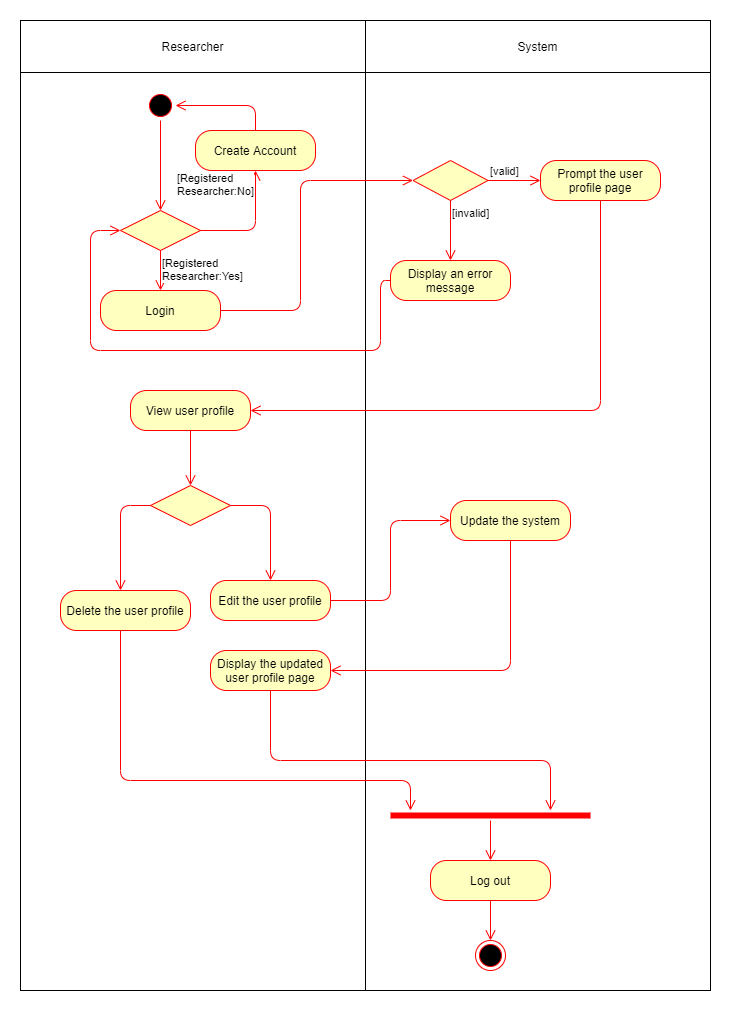

The diagram above was exported from draw.io. Its source (the exported page's mxGraphModel, read from the mxfile embedded in the PNG):
<mxGraphModel dx="1038" dy="523" grid="1" gridSize="10" guides="1" tooltips="1" connect="1" arrows="1" fold="1" page="1" pageScale="1" pageWidth="850" pageHeight="1100" math="0" shadow="0">
  <root>
    <mxCell id="0" />
    <mxCell id="1" parent="0" />
    <mxCell id="aouUCY5kGYBO2S6UzSAZ-1" value="" style="shape=table;html=1;whiteSpace=wrap;startSize=0;container=1;collapsible=0;childLayout=tableLayout;" parent="1" vertex="1">
      <mxGeometry x="40" y="40" width="690" height="970" as="geometry" />
    </mxCell>
    <mxCell id="aouUCY5kGYBO2S6UzSAZ-5" style="shape=partialRectangle;html=1;whiteSpace=wrap;collapsible=0;dropTarget=0;pointerEvents=0;fillColor=none;top=0;left=0;bottom=0;right=0;points=[[0,0.5],[1,0.5]];portConstraint=eastwest;" parent="aouUCY5kGYBO2S6UzSAZ-1" vertex="1">
      <mxGeometry width="690" height="52" as="geometry" />
    </mxCell>
    <mxCell id="aouUCY5kGYBO2S6UzSAZ-6" value="Researcher" style="shape=partialRectangle;html=1;whiteSpace=wrap;connectable=0;overflow=hidden;fillColor=none;top=0;left=0;bottom=0;right=0;" parent="aouUCY5kGYBO2S6UzSAZ-5" vertex="1">
      <mxGeometry width="345" height="52" as="geometry" />
    </mxCell>
    <mxCell id="aouUCY5kGYBO2S6UzSAZ-7" value="System" style="shape=partialRectangle;html=1;whiteSpace=wrap;connectable=0;overflow=hidden;fillColor=none;top=0;left=0;bottom=0;right=0;" parent="aouUCY5kGYBO2S6UzSAZ-5" vertex="1">
      <mxGeometry x="345" width="345" height="52" as="geometry" />
    </mxCell>
    <mxCell id="aouUCY5kGYBO2S6UzSAZ-2" value="" style="shape=partialRectangle;html=1;whiteSpace=wrap;collapsible=0;dropTarget=0;pointerEvents=0;fillColor=none;top=0;left=0;bottom=0;right=0;points=[[0,0.5],[1,0.5]];portConstraint=eastwest;" parent="aouUCY5kGYBO2S6UzSAZ-1" vertex="1">
      <mxGeometry y="52" width="690" height="918" as="geometry" />
    </mxCell>
    <mxCell id="aouUCY5kGYBO2S6UzSAZ-3" value="" style="shape=partialRectangle;html=1;whiteSpace=wrap;connectable=0;overflow=hidden;fillColor=none;top=0;left=0;bottom=0;right=0;" parent="aouUCY5kGYBO2S6UzSAZ-2" vertex="1">
      <mxGeometry width="345" height="918" as="geometry" />
    </mxCell>
    <mxCell id="aouUCY5kGYBO2S6UzSAZ-4" value="" style="shape=partialRectangle;html=1;whiteSpace=wrap;connectable=0;overflow=hidden;fillColor=none;top=0;left=0;bottom=0;right=0;" parent="aouUCY5kGYBO2S6UzSAZ-2" vertex="1">
      <mxGeometry x="345" width="345" height="918" as="geometry" />
    </mxCell>
    <mxCell id="aouUCY5kGYBO2S6UzSAZ-9" value="" style="ellipse;html=1;shape=startState;fillColor=#000000;strokeColor=#ff0000;" parent="1" vertex="1">
      <mxGeometry x="165" y="110" width="30" height="30" as="geometry" />
    </mxCell>
    <mxCell id="aouUCY5kGYBO2S6UzSAZ-10" value="" style="edgeStyle=orthogonalEdgeStyle;html=1;verticalAlign=bottom;endArrow=open;endSize=8;strokeColor=#ff0000;" parent="1" source="aouUCY5kGYBO2S6UzSAZ-9" target="aouUCY5kGYBO2S6UzSAZ-11" edge="1">
      <mxGeometry relative="1" as="geometry">
        <mxPoint x="180" y="200" as="targetPoint" />
      </mxGeometry>
    </mxCell>
    <mxCell id="aouUCY5kGYBO2S6UzSAZ-11" value="" style="rhombus;whiteSpace=wrap;html=1;fillColor=#ffffc0;strokeColor=#ff0000;" parent="1" vertex="1">
      <mxGeometry x="140" y="230" width="80" height="40" as="geometry" />
    </mxCell>
    <mxCell id="aouUCY5kGYBO2S6UzSAZ-12" value="[Registered &lt;br&gt;Researcher:No]" style="edgeStyle=orthogonalEdgeStyle;html=1;align=left;verticalAlign=bottom;endArrow=open;endSize=8;strokeColor=#ff0000;exitX=1;exitY=0.5;exitDx=0;exitDy=0;" parent="1" source="aouUCY5kGYBO2S6UzSAZ-11" edge="1">
      <mxGeometry x="-1" y="39" relative="1" as="geometry">
        <mxPoint x="275" y="190" as="targetPoint" />
        <Array as="points">
          <mxPoint x="275" y="250" />
        </Array>
        <mxPoint x="-25" y="9" as="offset" />
      </mxGeometry>
    </mxCell>
    <mxCell id="aouUCY5kGYBO2S6UzSAZ-13" value="[Registered&lt;br&gt;Researcher:Yes]" style="edgeStyle=orthogonalEdgeStyle;html=1;align=left;verticalAlign=top;endArrow=open;endSize=8;strokeColor=#ff0000;" parent="1" edge="1">
      <mxGeometry x="-1" relative="1" as="geometry">
        <mxPoint x="180" y="310" as="targetPoint" />
        <mxPoint x="180" y="270" as="sourcePoint" />
        <Array as="points">
          <mxPoint x="180" y="270" />
          <mxPoint x="180" y="270" />
        </Array>
      </mxGeometry>
    </mxCell>
    <mxCell id="aouUCY5kGYBO2S6UzSAZ-14" value="Create Account" style="rounded=1;whiteSpace=wrap;html=1;arcSize=40;fontColor=#000000;fillColor=#ffffc0;strokeColor=#ff0000;" parent="1" vertex="1">
      <mxGeometry x="215" y="150" width="120" height="40" as="geometry" />
    </mxCell>
    <mxCell id="aouUCY5kGYBO2S6UzSAZ-15" value="" style="edgeStyle=orthogonalEdgeStyle;html=1;verticalAlign=bottom;endArrow=open;endSize=8;strokeColor=#ff0000;exitX=0.5;exitY=0;exitDx=0;exitDy=0;entryX=1;entryY=0.5;entryDx=0;entryDy=0;" parent="1" source="aouUCY5kGYBO2S6UzSAZ-14" target="aouUCY5kGYBO2S6UzSAZ-9" edge="1">
      <mxGeometry relative="1" as="geometry">
        <mxPoint x="200" y="360" as="targetPoint" />
        <Array as="points">
          <mxPoint x="275" y="125" />
        </Array>
      </mxGeometry>
    </mxCell>
    <mxCell id="aouUCY5kGYBO2S6UzSAZ-19" value="Login" style="rounded=1;whiteSpace=wrap;html=1;arcSize=40;fontColor=#000000;fillColor=#ffffc0;strokeColor=#ff0000;" parent="1" vertex="1">
      <mxGeometry x="120" y="310" width="120" height="40" as="geometry" />
    </mxCell>
    <mxCell id="aouUCY5kGYBO2S6UzSAZ-21" value="" style="rhombus;whiteSpace=wrap;html=1;fillColor=#ffffc0;strokeColor=#ff0000;" parent="1" vertex="1">
      <mxGeometry x="432.5" y="180" width="75" height="40" as="geometry" />
    </mxCell>
    <mxCell id="aouUCY5kGYBO2S6UzSAZ-22" value="[valid]" style="edgeStyle=orthogonalEdgeStyle;html=1;align=left;verticalAlign=bottom;endArrow=open;endSize=8;strokeColor=#ff0000;" parent="1" source="aouUCY5kGYBO2S6UzSAZ-21" edge="1">
      <mxGeometry x="-1" relative="1" as="geometry">
        <mxPoint x="560" y="200" as="targetPoint" />
      </mxGeometry>
    </mxCell>
    <mxCell id="aouUCY5kGYBO2S6UzSAZ-23" value="[invalid]" style="edgeStyle=orthogonalEdgeStyle;html=1;align=left;verticalAlign=top;endArrow=open;endSize=8;strokeColor=#ff0000;entryX=0.5;entryY=0;entryDx=0;entryDy=0;" parent="1" source="aouUCY5kGYBO2S6UzSAZ-21" target="aouUCY5kGYBO2S6UzSAZ-26" edge="1">
      <mxGeometry x="-1" relative="1" as="geometry">
        <mxPoint x="465" y="280" as="targetPoint" />
      </mxGeometry>
    </mxCell>
    <mxCell id="aouUCY5kGYBO2S6UzSAZ-24" value="Prompt the user profile page" style="rounded=1;whiteSpace=wrap;html=1;arcSize=40;fontColor=#000000;fillColor=#ffffc0;strokeColor=#ff0000;" parent="1" vertex="1">
      <mxGeometry x="560" y="180" width="120" height="40" as="geometry" />
    </mxCell>
    <mxCell id="aouUCY5kGYBO2S6UzSAZ-25" value="" style="edgeStyle=orthogonalEdgeStyle;html=1;verticalAlign=bottom;endArrow=open;endSize=8;strokeColor=#ff0000;entryX=1;entryY=0.5;entryDx=0;entryDy=0;" parent="1" source="aouUCY5kGYBO2S6UzSAZ-24" target="aouUCY5kGYBO2S6UzSAZ-29" edge="1">
      <mxGeometry relative="1" as="geometry">
        <mxPoint x="670" y="310" as="targetPoint" />
        <Array as="points">
          <mxPoint x="620" y="430" />
        </Array>
      </mxGeometry>
    </mxCell>
    <mxCell id="aouUCY5kGYBO2S6UzSAZ-26" value="Display an error message" style="rounded=1;whiteSpace=wrap;html=1;arcSize=40;fontColor=#000000;fillColor=#ffffc0;strokeColor=#ff0000;" parent="1" vertex="1">
      <mxGeometry x="410" y="280" width="120" height="40" as="geometry" />
    </mxCell>
    <mxCell id="aouUCY5kGYBO2S6UzSAZ-27" value="" style="edgeStyle=orthogonalEdgeStyle;html=1;verticalAlign=bottom;endArrow=open;endSize=8;strokeColor=#ff0000;exitX=0;exitY=0.5;exitDx=0;exitDy=0;entryX=0;entryY=0.5;entryDx=0;entryDy=0;" parent="1" source="aouUCY5kGYBO2S6UzSAZ-26" target="aouUCY5kGYBO2S6UzSAZ-11" edge="1">
      <mxGeometry relative="1" as="geometry">
        <mxPoint x="470" y="380" as="targetPoint" />
        <Array as="points">
          <mxPoint x="400" y="300" />
          <mxPoint x="400" y="370" />
          <mxPoint x="110" y="370" />
          <mxPoint x="110" y="250" />
        </Array>
      </mxGeometry>
    </mxCell>
    <mxCell id="aouUCY5kGYBO2S6UzSAZ-29" value="View user profile" style="rounded=1;whiteSpace=wrap;html=1;arcSize=40;fontColor=#000000;fillColor=#ffffc0;strokeColor=#ff0000;" parent="1" vertex="1">
      <mxGeometry x="150" y="410" width="120" height="40" as="geometry" />
    </mxCell>
    <mxCell id="aouUCY5kGYBO2S6UzSAZ-30" value="" style="edgeStyle=orthogonalEdgeStyle;html=1;verticalAlign=bottom;endArrow=open;endSize=8;strokeColor=#ff0000;entryX=0.5;entryY=0;entryDx=0;entryDy=0;" parent="1" source="aouUCY5kGYBO2S6UzSAZ-29" target="aouUCY5kGYBO2S6UzSAZ-31" edge="1">
      <mxGeometry relative="1" as="geometry">
        <mxPoint x="255" y="510" as="targetPoint" />
      </mxGeometry>
    </mxCell>
    <mxCell id="aouUCY5kGYBO2S6UzSAZ-31" value="" style="rhombus;whiteSpace=wrap;html=1;fillColor=#ffffc0;strokeColor=#ff0000;" parent="1" vertex="1">
      <mxGeometry x="170" y="505" width="80" height="40" as="geometry" />
    </mxCell>
    <mxCell id="aouUCY5kGYBO2S6UzSAZ-32" value="" style="edgeStyle=orthogonalEdgeStyle;html=1;align=left;verticalAlign=bottom;endArrow=open;endSize=8;strokeColor=#ff0000;entryX=0.5;entryY=0;entryDx=0;entryDy=0;" parent="1" source="aouUCY5kGYBO2S6UzSAZ-31" target="aouUCY5kGYBO2S6UzSAZ-36" edge="1">
      <mxGeometry x="-1" relative="1" as="geometry">
        <mxPoint x="350" y="530" as="targetPoint" />
        <Array as="points">
          <mxPoint x="290" y="525" />
        </Array>
      </mxGeometry>
    </mxCell>
    <mxCell id="aouUCY5kGYBO2S6UzSAZ-33" value="" style="edgeStyle=orthogonalEdgeStyle;html=1;align=left;verticalAlign=top;endArrow=open;endSize=8;strokeColor=#ff0000;exitX=0;exitY=0.5;exitDx=0;exitDy=0;" parent="1" source="aouUCY5kGYBO2S6UzSAZ-31" edge="1">
      <mxGeometry x="-0.0435" y="10" relative="1" as="geometry">
        <mxPoint x="140" y="610" as="targetPoint" />
        <Array as="points">
          <mxPoint x="140" y="525" />
          <mxPoint x="140" y="610" />
        </Array>
        <mxPoint as="offset" />
      </mxGeometry>
    </mxCell>
    <mxCell id="aouUCY5kGYBO2S6UzSAZ-34" value="Delete the user profile" style="rounded=1;whiteSpace=wrap;html=1;arcSize=40;fontColor=#000000;fillColor=#ffffc0;strokeColor=#ff0000;" parent="1" vertex="1">
      <mxGeometry x="80" y="610" width="130" height="40" as="geometry" />
    </mxCell>
    <mxCell id="aouUCY5kGYBO2S6UzSAZ-35" value="" style="edgeStyle=orthogonalEdgeStyle;html=1;verticalAlign=bottom;endArrow=open;endSize=8;strokeColor=#ff0000;" parent="1" source="aouUCY5kGYBO2S6UzSAZ-34" edge="1">
      <mxGeometry relative="1" as="geometry">
        <mxPoint x="430" y="830" as="targetPoint" />
        <Array as="points">
          <mxPoint x="140" y="800" />
          <mxPoint x="430" y="800" />
        </Array>
      </mxGeometry>
    </mxCell>
    <mxCell id="aouUCY5kGYBO2S6UzSAZ-36" value="Edit the user profile" style="rounded=1;whiteSpace=wrap;html=1;arcSize=40;fontColor=#000000;fillColor=#ffffc0;strokeColor=#ff0000;" parent="1" vertex="1">
      <mxGeometry x="230" y="600" width="120" height="40" as="geometry" />
    </mxCell>
    <mxCell id="aouUCY5kGYBO2S6UzSAZ-37" value="" style="edgeStyle=orthogonalEdgeStyle;html=1;verticalAlign=bottom;endArrow=open;endSize=8;strokeColor=#ff0000;exitX=1;exitY=0.5;exitDx=0;exitDy=0;entryX=0;entryY=0.5;entryDx=0;entryDy=0;" parent="1" source="aouUCY5kGYBO2S6UzSAZ-36" target="aouUCY5kGYBO2S6UzSAZ-38" edge="1">
      <mxGeometry relative="1" as="geometry">
        <mxPoint x="310" y="700" as="targetPoint" />
      </mxGeometry>
    </mxCell>
    <mxCell id="aouUCY5kGYBO2S6UzSAZ-38" value="Update the system" style="rounded=1;whiteSpace=wrap;html=1;arcSize=40;fontColor=#000000;fillColor=#ffffc0;strokeColor=#ff0000;" parent="1" vertex="1">
      <mxGeometry x="470" y="520" width="120" height="40" as="geometry" />
    </mxCell>
    <mxCell id="aouUCY5kGYBO2S6UzSAZ-39" value="" style="edgeStyle=orthogonalEdgeStyle;html=1;verticalAlign=bottom;endArrow=open;endSize=8;strokeColor=#ff0000;entryX=1;entryY=0.5;entryDx=0;entryDy=0;" parent="1" source="aouUCY5kGYBO2S6UzSAZ-38" target="aouUCY5kGYBO2S6UzSAZ-40" edge="1">
      <mxGeometry relative="1" as="geometry">
        <mxPoint x="530" y="620" as="targetPoint" />
        <Array as="points">
          <mxPoint x="530" y="690" />
        </Array>
      </mxGeometry>
    </mxCell>
    <mxCell id="aouUCY5kGYBO2S6UzSAZ-40" value="Display the updated user profile page" style="rounded=1;whiteSpace=wrap;html=1;arcSize=40;fontColor=#000000;fillColor=#ffffc0;strokeColor=#ff0000;" parent="1" vertex="1">
      <mxGeometry x="230" y="670" width="120" height="40" as="geometry" />
    </mxCell>
    <mxCell id="aouUCY5kGYBO2S6UzSAZ-41" value="" style="edgeStyle=orthogonalEdgeStyle;html=1;verticalAlign=bottom;endArrow=open;endSize=8;strokeColor=#ff0000;" parent="1" source="aouUCY5kGYBO2S6UzSAZ-40" edge="1">
      <mxGeometry relative="1" as="geometry">
        <mxPoint x="570" y="830" as="targetPoint" />
        <Array as="points">
          <mxPoint x="290" y="780" />
          <mxPoint x="570" y="780" />
        </Array>
      </mxGeometry>
    </mxCell>
    <mxCell id="aouUCY5kGYBO2S6UzSAZ-42" value="" style="shape=line;html=1;strokeWidth=6;strokeColor=#ff0000;" parent="1" vertex="1">
      <mxGeometry x="410" y="830" width="200" height="10" as="geometry" />
    </mxCell>
    <mxCell id="aouUCY5kGYBO2S6UzSAZ-43" value="" style="edgeStyle=orthogonalEdgeStyle;html=1;verticalAlign=bottom;endArrow=open;endSize=8;strokeColor=#ff0000;" parent="1" source="aouUCY5kGYBO2S6UzSAZ-42" edge="1">
      <mxGeometry relative="1" as="geometry">
        <mxPoint x="510" y="880" as="targetPoint" />
      </mxGeometry>
    </mxCell>
    <mxCell id="aouUCY5kGYBO2S6UzSAZ-44" value="Log out" style="rounded=1;whiteSpace=wrap;html=1;arcSize=40;fontColor=#000000;fillColor=#ffffc0;strokeColor=#ff0000;" parent="1" vertex="1">
      <mxGeometry x="450" y="880" width="120" height="40" as="geometry" />
    </mxCell>
    <mxCell id="aouUCY5kGYBO2S6UzSAZ-45" value="" style="edgeStyle=orthogonalEdgeStyle;html=1;verticalAlign=bottom;endArrow=open;endSize=8;strokeColor=#ff0000;" parent="1" source="aouUCY5kGYBO2S6UzSAZ-44" edge="1">
      <mxGeometry relative="1" as="geometry">
        <mxPoint x="510" y="960" as="targetPoint" />
      </mxGeometry>
    </mxCell>
    <mxCell id="aouUCY5kGYBO2S6UzSAZ-47" value="" style="ellipse;html=1;shape=endState;fillColor=#000000;strokeColor=#ff0000;" parent="1" vertex="1">
      <mxGeometry x="495" y="960" width="30" height="30" as="geometry" />
    </mxCell>
    <mxCell id="Qah84Sadkc5rsfjpq709-1" value="" style="edgeStyle=orthogonalEdgeStyle;html=1;align=left;verticalAlign=top;endArrow=open;endSize=8;strokeColor=#ff0000;entryX=0;entryY=0.5;entryDx=0;entryDy=0;exitX=1;exitY=0.5;exitDx=0;exitDy=0;" edge="1" parent="1" source="aouUCY5kGYBO2S6UzSAZ-19" target="aouUCY5kGYBO2S6UzSAZ-21">
      <mxGeometry x="-1" relative="1" as="geometry">
        <mxPoint x="190" y="320" as="targetPoint" />
        <mxPoint x="190" y="280" as="sourcePoint" />
        <Array as="points">
          <mxPoint x="320" y="330" />
          <mxPoint x="320" y="200" />
        </Array>
      </mxGeometry>
    </mxCell>
  </root>
</mxGraphModel>